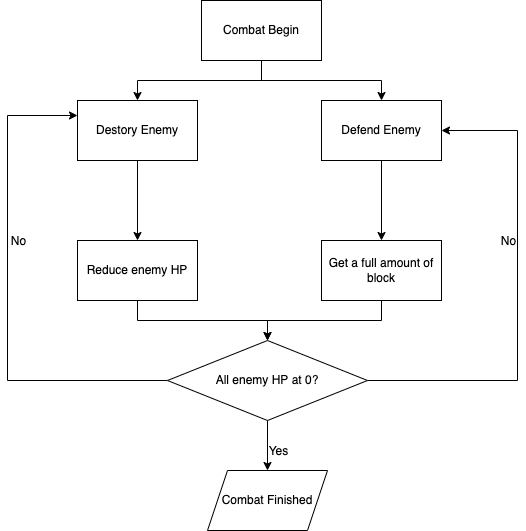

The diagram above was exported from draw.io. Its source (the exported page's mxGraphModel, read from the mxfile embedded in the PNG):
<mxGraphModel dx="786" dy="1052" grid="1" gridSize="10" guides="1" tooltips="1" connect="1" arrows="1" fold="1" page="1" pageScale="1" pageWidth="827" pageHeight="1169" math="0" shadow="0">
  <root>
    <mxCell id="WIyWlLk6GJQsqaUBKTNV-0" />
    <mxCell id="WIyWlLk6GJQsqaUBKTNV-1" parent="WIyWlLk6GJQsqaUBKTNV-0" />
    <mxCell id="DSISEeR8DUNmzzfWm-lo-11" style="edgeStyle=orthogonalEdgeStyle;rounded=0;orthogonalLoop=1;jettySize=auto;html=1;" edge="1" parent="WIyWlLk6GJQsqaUBKTNV-1" source="DSISEeR8DUNmzzfWm-lo-0" target="DSISEeR8DUNmzzfWm-lo-1">
      <mxGeometry relative="1" as="geometry">
        <Array as="points">
          <mxPoint x="354" y="280" />
          <mxPoint x="230" y="280" />
        </Array>
      </mxGeometry>
    </mxCell>
    <mxCell id="DSISEeR8DUNmzzfWm-lo-12" style="edgeStyle=orthogonalEdgeStyle;rounded=0;orthogonalLoop=1;jettySize=auto;html=1;" edge="1" parent="WIyWlLk6GJQsqaUBKTNV-1" source="DSISEeR8DUNmzzfWm-lo-0" target="DSISEeR8DUNmzzfWm-lo-2">
      <mxGeometry relative="1" as="geometry" />
    </mxCell>
    <mxCell id="DSISEeR8DUNmzzfWm-lo-0" value="Combat Begin" style="rounded=0;whiteSpace=wrap;html=1;" vertex="1" parent="WIyWlLk6GJQsqaUBKTNV-1">
      <mxGeometry x="294" y="200" width="120" height="60" as="geometry" />
    </mxCell>
    <mxCell id="DSISEeR8DUNmzzfWm-lo-4" value="" style="edgeStyle=orthogonalEdgeStyle;rounded=0;orthogonalLoop=1;jettySize=auto;html=1;" edge="1" parent="WIyWlLk6GJQsqaUBKTNV-1" source="DSISEeR8DUNmzzfWm-lo-1" target="DSISEeR8DUNmzzfWm-lo-3">
      <mxGeometry relative="1" as="geometry" />
    </mxCell>
    <mxCell id="DSISEeR8DUNmzzfWm-lo-1" value="Destory Enemy" style="rounded=0;whiteSpace=wrap;html=1;" vertex="1" parent="WIyWlLk6GJQsqaUBKTNV-1">
      <mxGeometry x="170" y="300" width="120" height="60" as="geometry" />
    </mxCell>
    <mxCell id="DSISEeR8DUNmzzfWm-lo-6" value="" style="edgeStyle=orthogonalEdgeStyle;rounded=0;orthogonalLoop=1;jettySize=auto;html=1;" edge="1" parent="WIyWlLk6GJQsqaUBKTNV-1" source="DSISEeR8DUNmzzfWm-lo-2" target="DSISEeR8DUNmzzfWm-lo-5">
      <mxGeometry relative="1" as="geometry" />
    </mxCell>
    <mxCell id="DSISEeR8DUNmzzfWm-lo-2" value="Defend Enemy" style="rounded=0;whiteSpace=wrap;html=1;" vertex="1" parent="WIyWlLk6GJQsqaUBKTNV-1">
      <mxGeometry x="414" y="300" width="120" height="60" as="geometry" />
    </mxCell>
    <mxCell id="DSISEeR8DUNmzzfWm-lo-9" style="edgeStyle=orthogonalEdgeStyle;rounded=0;orthogonalLoop=1;jettySize=auto;html=1;entryX=0.5;entryY=0;entryDx=0;entryDy=0;" edge="1" parent="WIyWlLk6GJQsqaUBKTNV-1" source="DSISEeR8DUNmzzfWm-lo-3" target="DSISEeR8DUNmzzfWm-lo-7">
      <mxGeometry relative="1" as="geometry" />
    </mxCell>
    <mxCell id="DSISEeR8DUNmzzfWm-lo-3" value="Reduce enemy HP" style="whiteSpace=wrap;html=1;rounded=0;" vertex="1" parent="WIyWlLk6GJQsqaUBKTNV-1">
      <mxGeometry x="170" y="440" width="120" height="60" as="geometry" />
    </mxCell>
    <mxCell id="DSISEeR8DUNmzzfWm-lo-10" style="edgeStyle=orthogonalEdgeStyle;rounded=0;orthogonalLoop=1;jettySize=auto;html=1;entryX=0.5;entryY=0;entryDx=0;entryDy=0;" edge="1" parent="WIyWlLk6GJQsqaUBKTNV-1" source="DSISEeR8DUNmzzfWm-lo-5" target="DSISEeR8DUNmzzfWm-lo-7">
      <mxGeometry relative="1" as="geometry" />
    </mxCell>
    <mxCell id="DSISEeR8DUNmzzfWm-lo-5" value="Get a full amount of block" style="whiteSpace=wrap;html=1;rounded=0;" vertex="1" parent="WIyWlLk6GJQsqaUBKTNV-1">
      <mxGeometry x="414" y="440" width="120" height="60" as="geometry" />
    </mxCell>
    <mxCell id="DSISEeR8DUNmzzfWm-lo-13" style="edgeStyle=orthogonalEdgeStyle;rounded=0;orthogonalLoop=1;jettySize=auto;html=1;" edge="1" parent="WIyWlLk6GJQsqaUBKTNV-1" source="DSISEeR8DUNmzzfWm-lo-7" target="DSISEeR8DUNmzzfWm-lo-2">
      <mxGeometry relative="1" as="geometry">
        <Array as="points">
          <mxPoint x="610" y="580" />
          <mxPoint x="610" y="330" />
        </Array>
      </mxGeometry>
    </mxCell>
    <mxCell id="DSISEeR8DUNmzzfWm-lo-16" value="No" style="edgeLabel;html=1;align=center;verticalAlign=middle;resizable=0;points=[];" vertex="1" connectable="0" parent="DSISEeR8DUNmzzfWm-lo-13">
      <mxGeometry x="-0.5798" y="-3" relative="1" as="geometry">
        <mxPoint x="40" y="-143" as="offset" />
      </mxGeometry>
    </mxCell>
    <mxCell id="DSISEeR8DUNmzzfWm-lo-14" style="edgeStyle=orthogonalEdgeStyle;rounded=0;orthogonalLoop=1;jettySize=auto;html=1;entryX=0;entryY=0.25;entryDx=0;entryDy=0;" edge="1" parent="WIyWlLk6GJQsqaUBKTNV-1" source="DSISEeR8DUNmzzfWm-lo-7" target="DSISEeR8DUNmzzfWm-lo-1">
      <mxGeometry relative="1" as="geometry">
        <Array as="points">
          <mxPoint x="100" y="580" />
          <mxPoint x="100" y="315" />
        </Array>
      </mxGeometry>
    </mxCell>
    <mxCell id="DSISEeR8DUNmzzfWm-lo-15" value="No" style="edgeLabel;html=1;align=center;verticalAlign=middle;resizable=0;points=[];" vertex="1" connectable="0" parent="DSISEeR8DUNmzzfWm-lo-14">
      <mxGeometry x="-0.5354" relative="1" as="geometry">
        <mxPoint x="-35" y="-140" as="offset" />
      </mxGeometry>
    </mxCell>
    <mxCell id="DSISEeR8DUNmzzfWm-lo-17" style="edgeStyle=orthogonalEdgeStyle;rounded=0;orthogonalLoop=1;jettySize=auto;html=1;entryX=0.5;entryY=0;entryDx=0;entryDy=0;" edge="1" parent="WIyWlLk6GJQsqaUBKTNV-1" source="DSISEeR8DUNmzzfWm-lo-7" target="DSISEeR8DUNmzzfWm-lo-8">
      <mxGeometry relative="1" as="geometry" />
    </mxCell>
    <mxCell id="DSISEeR8DUNmzzfWm-lo-18" value="Yes" style="edgeLabel;html=1;align=center;verticalAlign=middle;resizable=0;points=[];" vertex="1" connectable="0" parent="DSISEeR8DUNmzzfWm-lo-17">
      <mxGeometry y="2" relative="1" as="geometry">
        <mxPoint x="8" y="5" as="offset" />
      </mxGeometry>
    </mxCell>
    <mxCell id="DSISEeR8DUNmzzfWm-lo-7" value="All enemy HP at 0?" style="rhombus;whiteSpace=wrap;html=1;" vertex="1" parent="WIyWlLk6GJQsqaUBKTNV-1">
      <mxGeometry x="260" y="540" width="200" height="80" as="geometry" />
    </mxCell>
    <mxCell id="DSISEeR8DUNmzzfWm-lo-8" value="Combat Finished" style="shape=parallelogram;perimeter=parallelogramPerimeter;whiteSpace=wrap;html=1;fixedSize=1;" vertex="1" parent="WIyWlLk6GJQsqaUBKTNV-1">
      <mxGeometry x="300" y="670" width="120" height="60" as="geometry" />
    </mxCell>
  </root>
</mxGraphModel>